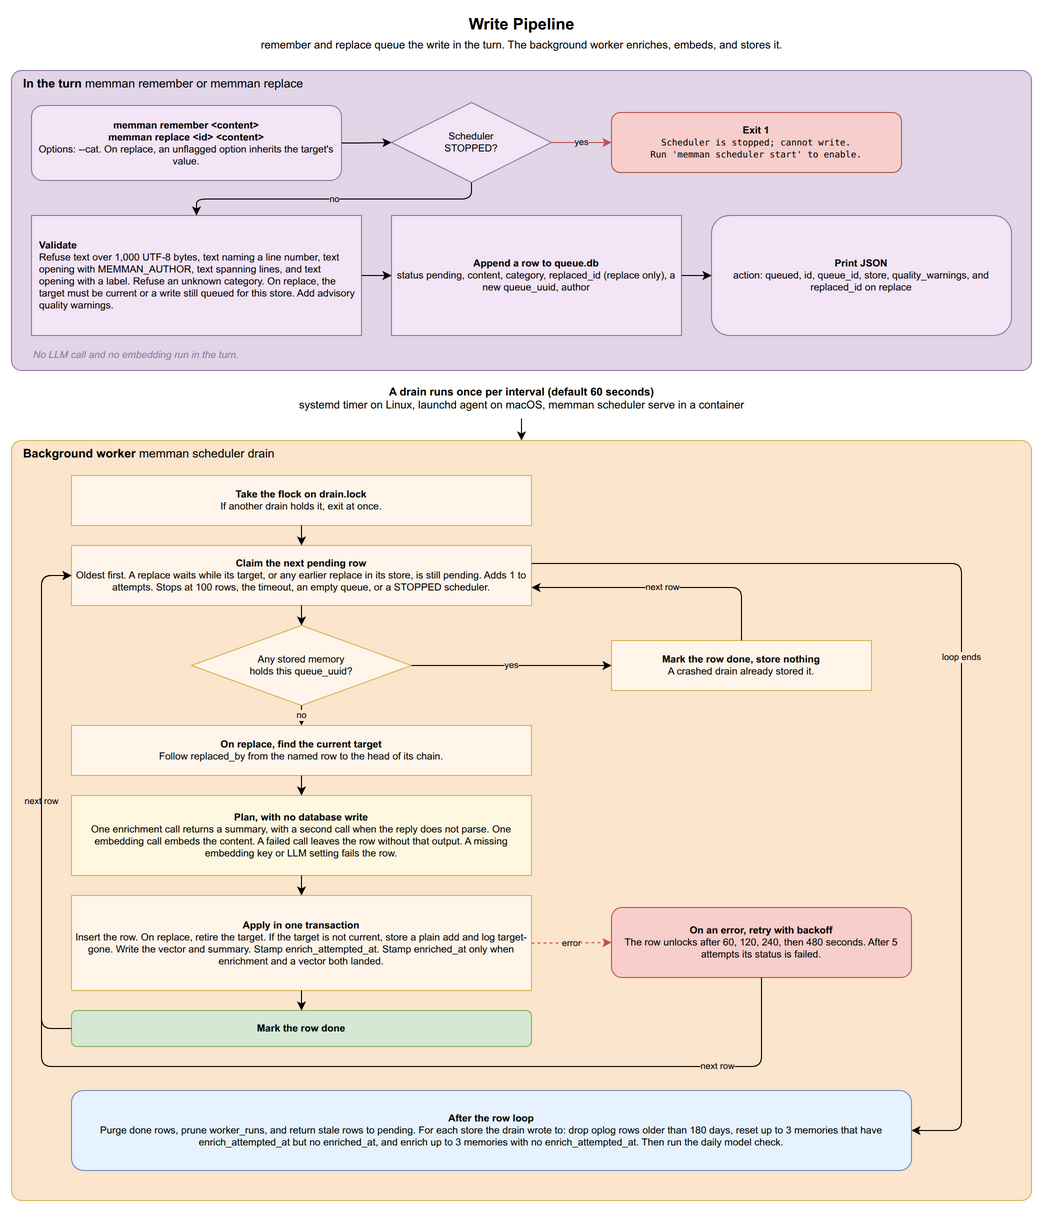

The diagram above was exported from draw.io. Its source (the exported page's mxGraphModel, read from the mxfile embedded in the PNG):
<mxGraphModel dx="1422" dy="1400" grid="1" gridSize="10" guides="1" tooltips="1" connect="1" arrows="1" fold="1" page="1" pageScale="1" pageWidth="1100" pageHeight="1250" math="0" shadow="0">
  <root>
    <mxCell id="0" />
    <mxCell id="1" parent="0" />
    <mxCell id="r_title" value="&lt;b&gt;Write Pipeline&lt;/b&gt;&lt;br&gt;&lt;font style=&quot;font-size:11px&quot;&gt;remember and replace queue the write in the turn. The background worker enriches, embeds, and stores it.&lt;/font&gt;" style="text;html=1;align=center;verticalAlign=middle;fontSize=16;strokeColor=none;fillColor=none;" vertex="1" parent="1">
      <mxGeometry x="150" y="10" width="800" height="45" as="geometry" />
    </mxCell>
    <mxCell id="t1_box" value="&lt;b&gt;In the turn&lt;/b&gt;  memman remember or memman replace" style="rounded=1;absoluteArcSize=1;arcSize=20;whiteSpace=wrap;html=1;fillColor=#e1d5e7;strokeColor=#9673a6;verticalAlign=top;fontSize=12;align=left;spacingLeft=10;" vertex="1" parent="1">
      <mxGeometry x="40" y="70" width="1020" height="300" as="geometry" />
    </mxCell>
    <mxCell id="r_start" value="&lt;b&gt;memman remember &amp;lt;content&amp;gt;&lt;br&gt;memman replace &amp;lt;id&amp;gt; &amp;lt;content&amp;gt;&lt;/b&gt;&lt;br&gt;Options: --cat. On replace, an unflagged option inherits the target's value." style="rounded=1;whiteSpace=wrap;html=1;fillColor=#F3E5F5;strokeColor=#9673a6;fontSize=10;" vertex="1" parent="1">
      <mxGeometry x="60" y="105" width="310" height="75" as="geometry" />
    </mxCell>
    <mxCell id="r_check_state" value="Scheduler&lt;br&gt;STOPPED?" style="rhombus;whiteSpace=wrap;html=1;fillColor=#F3E5F5;strokeColor=#9673a6;fontSize=10;" vertex="1" parent="1">
      <mxGeometry x="420" y="102" width="160" height="80" as="geometry" />
    </mxCell>
    <mxCell id="r_reject" value="&lt;b&gt;Exit 1&lt;/b&gt;&lt;br&gt;&lt;font style=&quot;font-family:monospace;font-size:9px&quot;&gt;Scheduler is stopped; cannot write.&lt;br&gt;Run 'memman scheduler start' to enable.&lt;/font&gt;" style="rounded=1;whiteSpace=wrap;html=1;fillColor=#f8cecc;strokeColor=#b85450;fontSize=10;" vertex="1" parent="1">
      <mxGeometry x="640" y="112" width="290" height="60" as="geometry" />
    </mxCell>
    <mxCell id="r_validate" value="&lt;b&gt;Validate&lt;/b&gt;&lt;br&gt;Refuse text over 1,000 UTF-8 bytes, text naming a line number, text opening with MEMMAN_AUTHOR, text spanning lines, and text opening with a label. Refuse an unknown category. On replace, the target must be current or a write still queued for this store. Add advisory quality warnings." style="rounded=0;whiteSpace=wrap;html=1;fillColor=#F3E5F5;strokeColor=#9673a6;fontSize=10;align=left;spacingLeft=6;spacingRight=6;" vertex="1" parent="1">
      <mxGeometry x="60" y="215" width="330" height="120" as="geometry" />
    </mxCell>
    <mxCell id="r_enqueue" value="&lt;b&gt;Append a row to queue.db&lt;/b&gt;&lt;br&gt;status pending, content, category, replaced_id (replace only), a new queue_uuid, author" style="rounded=0;whiteSpace=wrap;html=1;fillColor=#F3E5F5;strokeColor=#9673a6;fontSize=10;" vertex="1" parent="1">
      <mxGeometry x="420" y="215" width="290" height="120" as="geometry" />
    </mxCell>
    <mxCell id="r_return" value="&lt;b&gt;Print JSON&lt;/b&gt;&lt;br&gt;action: queued, id, queue_id, store, quality_warnings, and replaced_id on replace" style="rounded=1;whiteSpace=wrap;html=1;fillColor=#F3E5F5;strokeColor=#9673a6;fontSize=10;" vertex="1" parent="1">
      <mxGeometry x="740" y="215" width="300" height="120" as="geometry" />
    </mxCell>
    <mxCell id="r_t1_note" value="No LLM call and no embedding run in the turn." style="text;html=1;align=left;fontSize=10;fontStyle=2;fillColor=none;strokeColor=none;fontColor=#9673a6;" vertex="1" parent="1">
      <mxGeometry x="60" y="342" width="600" height="20" as="geometry" />
    </mxCell>
    <mxCell id="r_e1" style="edgeStyle=orthogonalEdgeStyle;rounded=1;html=1;" edge="1" parent="1" source="r_start" target="r_check_state">
      <mxGeometry relative="1" as="geometry" />
    </mxCell>
    <mxCell id="r_e2" value="yes" style="edgeStyle=orthogonalEdgeStyle;rounded=1;html=1;fontSize=9;strokeColor=#b85450;labelBackgroundColor=#e1d5e7;" edge="1" parent="1" source="r_check_state" target="r_reject">
      <mxGeometry relative="1" as="geometry" />
    </mxCell>
    <mxCell id="r_e3" value="no" style="edgeStyle=orthogonalEdgeStyle;rounded=1;html=1;fontSize=9;labelBackgroundColor=#e1d5e7;exitX=0.5;exitY=1;exitDx=0;exitDy=0;entryX=0.5;entryY=0;entryDx=0;entryDy=0;" edge="1" parent="1" source="r_check_state" target="r_validate">
      <mxGeometry relative="1" as="geometry" />
    </mxCell>
    <mxCell id="r_e4" style="edgeStyle=orthogonalEdgeStyle;rounded=1;html=1;" edge="1" parent="1" source="r_validate" target="r_enqueue">
      <mxGeometry relative="1" as="geometry" />
    </mxCell>
    <mxCell id="r_e5" style="edgeStyle=orthogonalEdgeStyle;rounded=1;html=1;" edge="1" parent="1" source="r_enqueue" target="r_return">
      <mxGeometry relative="1" as="geometry" />
    </mxCell>
    <mxCell id="r_trigger" value="&lt;b&gt;A drain runs once per interval (default 60 seconds)&lt;/b&gt;&lt;br&gt;systemd timer on Linux, launchd agent on macOS, memman scheduler serve in a container" style="text;html=1;align=center;verticalAlign=middle;fontSize=11;fillColor=none;strokeColor=none;" vertex="1" parent="1">
      <mxGeometry x="40" y="380" width="1020" height="36" as="geometry" />
    </mxCell>
    <mxCell id="r_trigger_arrow" style="endArrow=classic;html=1;" edge="1" parent="1">
      <mxGeometry relative="1" as="geometry">
        <mxPoint x="550" y="418" as="sourcePoint" />
        <mxPoint x="550" y="440" as="targetPoint" />
      </mxGeometry>
    </mxCell>
    <mxCell id="t2_box" value="&lt;b&gt;Background worker&lt;/b&gt;  memman scheduler drain" style="rounded=1;absoluteArcSize=1;arcSize=20;whiteSpace=wrap;html=1;fillColor=#fce5cd;strokeColor=#d6b656;verticalAlign=top;fontSize=12;align=left;spacingLeft=10;" vertex="1" parent="1">
      <mxGeometry x="40" y="440" width="1020" height="760" as="geometry" />
    </mxCell>
    <mxCell id="r_lock" value="&lt;b&gt;Take the flock on drain.lock&lt;/b&gt;&lt;br&gt;If another drain holds it, exit at once." style="rounded=0;whiteSpace=wrap;html=1;fillColor=#FFF5EB;strokeColor=#d6b656;fontSize=10;" vertex="1" parent="1">
      <mxGeometry x="100" y="475" width="460" height="50" as="geometry" />
    </mxCell>
    <mxCell id="r_claim" value="&lt;b&gt;Claim the next pending row&lt;/b&gt;&lt;br&gt;Oldest first. A replace waits while its target, or any earlier replace in its store, is still pending. Adds 1 to attempts. Stops at 100 rows, the timeout, an empty queue, or a STOPPED scheduler." style="rounded=0;whiteSpace=wrap;html=1;fillColor=#FFF5EB;strokeColor=#d6b656;fontSize=10;" vertex="1" parent="1">
      <mxGeometry x="100" y="545" width="460" height="60" as="geometry" />
    </mxCell>
    <mxCell id="r_idem" value="Any stored memory&lt;br&gt;holds this queue_uuid?" style="rhombus;whiteSpace=wrap;html=1;fillColor=#FFF5EB;strokeColor=#d6b656;fontSize=10;" vertex="1" parent="1">
      <mxGeometry x="220" y="625" width="220" height="80" as="geometry" />
    </mxCell>
    <mxCell id="r_skip" value="&lt;b&gt;Mark the row done, store nothing&lt;/b&gt;&lt;br&gt;A crashed drain already stored it." style="rounded=0;whiteSpace=wrap;html=1;fillColor=#FFF5EB;strokeColor=#d6b656;fontSize=10;" vertex="1" parent="1">
      <mxGeometry x="640" y="640" width="260" height="50" as="geometry" />
    </mxCell>
    <mxCell id="r_redirect" value="&lt;b&gt;On replace, find the current target&lt;/b&gt;&lt;br&gt;Follow replaced_by from the named row to the head of its chain." style="rounded=0;whiteSpace=wrap;html=1;fillColor=#FFF5EB;strokeColor=#d6b656;fontSize=10;" vertex="1" parent="1">
      <mxGeometry x="100" y="725" width="460" height="50" as="geometry" />
    </mxCell>
    <mxCell id="r_plan" value="&lt;b&gt;Plan, with no database write&lt;/b&gt;&lt;br&gt;One enrichment call returns a summary, with a second call when the reply does not parse. One embedding call embeds the content. A failed call leaves the row without that output. A missing embedding key or LLM setting fails the row." style="rounded=0;whiteSpace=wrap;html=1;fillColor=#FFF8E1;strokeColor=#d6b656;fontSize=10;" vertex="1" parent="1">
      <mxGeometry x="100" y="795" width="460" height="80" as="geometry" />
    </mxCell>
    <mxCell id="r_apply" value="&lt;b&gt;Apply in one transaction&lt;/b&gt;&lt;br&gt;Insert the row. On replace, retire the target. If the target is not current, store a plain add and log target-gone. Write the vector and summary. Stamp enrich_attempted_at. Stamp enriched_at only when enrichment and a vector both landed." style="rounded=0;whiteSpace=wrap;html=1;fillColor=#FFF5EB;strokeColor=#d6b656;fontSize=10;" vertex="1" parent="1">
      <mxGeometry x="100" y="895" width="460" height="95" as="geometry" />
    </mxCell>
    <mxCell id="r_done" value="&lt;b&gt;Mark the row done&lt;/b&gt;" style="rounded=1;whiteSpace=wrap;html=1;fillColor=#d5e8d4;strokeColor=#82b366;fontSize=10;" vertex="1" parent="1">
      <mxGeometry x="100" y="1010" width="460" height="36" as="geometry" />
    </mxCell>
    <mxCell id="r_failed" value="&lt;b&gt;On an error, retry with backoff&lt;/b&gt;&lt;br&gt;The row unlocks after 60, 120, 240, then 480 seconds. After 5 attempts its status is failed." style="rounded=1;whiteSpace=wrap;html=1;fillColor=#f8cecc;strokeColor=#b85450;fontSize=10;" vertex="1" parent="1">
      <mxGeometry x="640" y="907" width="300" height="70" as="geometry" />
    </mxCell>
    <mxCell id="r_maint" value="&lt;b&gt;After the row loop&lt;/b&gt;&lt;br&gt;Purge done rows, prune worker_runs, and return stale rows to pending. For each store the drain wrote to: drop oplog rows older than 180 days, reset up to 3 memories that have enrich_attempted_at but no enriched_at, and enrich up to 3 memories with no enrich_attempted_at. Then run the daily model check." style="rounded=1;whiteSpace=wrap;html=1;fillColor=#E6F3FF;strokeColor=#6c8ebf;fontSize=10;" vertex="1" parent="1">
      <mxGeometry x="100" y="1090" width="840" height="80" as="geometry" />
    </mxCell>
    <mxCell id="r_e_lock_claim" style="edgeStyle=orthogonalEdgeStyle;rounded=1;html=1;" edge="1" parent="1" source="r_lock" target="r_claim">
      <mxGeometry relative="1" as="geometry" />
    </mxCell>
    <mxCell id="r_e_claim_idem" style="edgeStyle=orthogonalEdgeStyle;rounded=1;html=1;" edge="1" parent="1" source="r_claim" target="r_idem">
      <mxGeometry relative="1" as="geometry" />
    </mxCell>
    <mxCell id="r_e_idem_skip" value="yes" style="edgeStyle=orthogonalEdgeStyle;rounded=1;html=1;fontSize=9;labelBackgroundColor=#fce5cd;" edge="1" parent="1" source="r_idem" target="r_skip">
      <mxGeometry relative="1" as="geometry" />
    </mxCell>
    <mxCell id="r_e_idem_redirect" value="no" style="edgeStyle=orthogonalEdgeStyle;rounded=1;html=1;fontSize=9;labelBackgroundColor=#fce5cd;" edge="1" parent="1" source="r_idem" target="r_redirect">
      <mxGeometry relative="1" as="geometry" />
    </mxCell>
    <mxCell id="r_e_redirect_plan" style="edgeStyle=orthogonalEdgeStyle;rounded=1;html=1;" edge="1" parent="1" source="r_redirect" target="r_plan">
      <mxGeometry relative="1" as="geometry" />
    </mxCell>
    <mxCell id="r_e_plan_apply" style="edgeStyle=orthogonalEdgeStyle;rounded=1;html=1;" edge="1" parent="1" source="r_plan" target="r_apply">
      <mxGeometry relative="1" as="geometry" />
    </mxCell>
    <mxCell id="r_e_apply_done" style="edgeStyle=orthogonalEdgeStyle;rounded=1;html=1;" edge="1" parent="1" source="r_apply" target="r_done">
      <mxGeometry relative="1" as="geometry" />
    </mxCell>
    <mxCell id="r_e_fail" value="error" style="edgeStyle=orthogonalEdgeStyle;rounded=1;html=1;fontSize=9;dashed=1;strokeColor=#b85450;labelBackgroundColor=#fce5cd;exitX=1;exitY=0.5;exitDx=0;exitDy=0;entryX=0;entryY=0.5;entryDx=0;entryDy=0;" edge="1" parent="1" source="r_apply" target="r_failed">
      <mxGeometry relative="1" as="geometry" />
    </mxCell>
    <mxCell id="r_e_loop" value="next row" style="edgeStyle=orthogonalEdgeStyle;rounded=1;html=1;fontSize=9;labelBackgroundColor=#fce5cd;exitX=0;exitY=0.5;exitDx=0;exitDy=0;entryX=0;entryY=0.5;entryDx=0;entryDy=0;" edge="1" parent="1" source="r_done" target="r_claim">
      <mxGeometry relative="1" as="geometry">
        <Array as="points">
          <mxPoint x="70" y="1028" />
          <mxPoint x="70" y="575" />
        </Array>
      </mxGeometry>
    </mxCell>
    <mxCell id="r_e_done_maint" value="loop ends" style="edgeStyle=orthogonalEdgeStyle;rounded=1;html=1;fontSize=9;labelBackgroundColor=#fce5cd;exitX=1;exitY=0.3;exitDx=0;exitDy=0;entryX=1;entryY=0.5;entryDx=0;entryDy=0;" edge="1" parent="1" source="r_claim" target="r_maint">
      <mxGeometry relative="1" as="geometry">
        <Array as="points">
          <mxPoint x="990" y="563" />
          <mxPoint x="990" y="1130" />
        </Array>
      </mxGeometry>
    </mxCell>
    <mxCell id="r_e_skip_loop" value="next row" style="edgeStyle=orthogonalEdgeStyle;rounded=1;html=1;fontSize=9;labelBackgroundColor=#fce5cd;exitX=0.5;exitY=0;exitDx=0;exitDy=0;entryX=1;entryY=0.7;entryDx=0;entryDy=0;" edge="1" parent="1" source="r_skip" target="r_claim">
      <mxGeometry relative="1" as="geometry">
        <Array as="points">
          <mxPoint x="770" y="587" />
        </Array>
      </mxGeometry>
    </mxCell>
    <mxCell id="r_e_fail_loop" value="next row" style="edgeStyle=orthogonalEdgeStyle;rounded=1;html=1;fontSize=9;labelBackgroundColor=#fce5cd;exitX=0.5;exitY=1;exitDx=0;exitDy=0;entryX=0;entryY=0.5;entryDx=0;entryDy=0;" edge="1" parent="1" source="r_failed" target="r_claim">
      <mxGeometry x="-0.8" relative="1" as="geometry">
        <Array as="points">
          <mxPoint x="790" y="1066" />
          <mxPoint x="70" y="1066" />
          <mxPoint x="70" y="575" />
        </Array>
        <mxPoint as="offset" />
      </mxGeometry>
    </mxCell>
  </root>
</mxGraphModel>